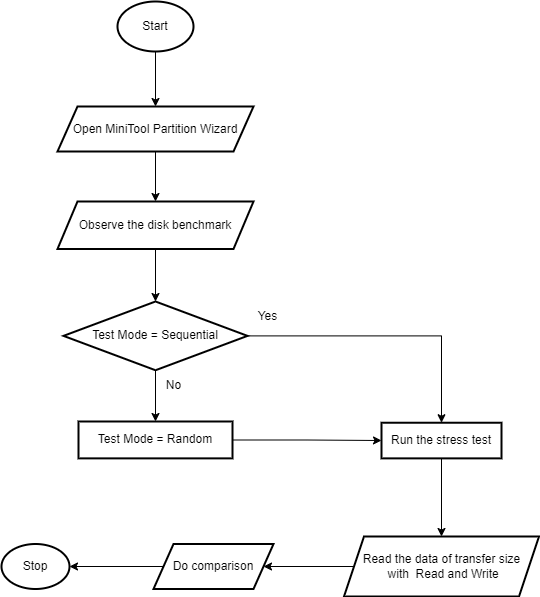

The diagram above was exported from draw.io. Its source (the exported page's mxGraphModel, read from the mxfile embedded in the PNG):
<mxGraphModel dx="1050" dy="603" grid="1" gridSize="10" guides="1" tooltips="1" connect="1" arrows="1" fold="1" page="1" pageScale="1" pageWidth="827" pageHeight="1169" math="0" shadow="0">
  <root>
    <mxCell id="WIyWlLk6GJQsqaUBKTNV-0" />
    <mxCell id="WIyWlLk6GJQsqaUBKTNV-1" parent="WIyWlLk6GJQsqaUBKTNV-0" />
    <mxCell id="MnQF-qeG2kS6qDjH2AkF-2" value="" style="edgeStyle=orthogonalEdgeStyle;rounded=0;orthogonalLoop=1;jettySize=auto;html=1;" edge="1" parent="WIyWlLk6GJQsqaUBKTNV-1" source="MnQF-qeG2kS6qDjH2AkF-0" target="MnQF-qeG2kS6qDjH2AkF-1">
      <mxGeometry relative="1" as="geometry" />
    </mxCell>
    <mxCell id="MnQF-qeG2kS6qDjH2AkF-0" value="Start" style="strokeWidth=2;html=1;shape=mxgraph.flowchart.start_1;whiteSpace=wrap;" vertex="1" parent="WIyWlLk6GJQsqaUBKTNV-1">
      <mxGeometry x="376" y="50" width="76" height="50" as="geometry" />
    </mxCell>
    <mxCell id="MnQF-qeG2kS6qDjH2AkF-4" value="" style="edgeStyle=orthogonalEdgeStyle;rounded=0;orthogonalLoop=1;jettySize=auto;html=1;" edge="1" parent="WIyWlLk6GJQsqaUBKTNV-1" source="MnQF-qeG2kS6qDjH2AkF-1" target="MnQF-qeG2kS6qDjH2AkF-3">
      <mxGeometry relative="1" as="geometry" />
    </mxCell>
    <mxCell id="MnQF-qeG2kS6qDjH2AkF-1" value="Open MiniTool Partition Wizard" style="shape=parallelogram;perimeter=parallelogramPerimeter;whiteSpace=wrap;html=1;fixedSize=1;strokeWidth=2;" vertex="1" parent="WIyWlLk6GJQsqaUBKTNV-1">
      <mxGeometry x="316" y="155" width="196" height="45" as="geometry" />
    </mxCell>
    <mxCell id="MnQF-qeG2kS6qDjH2AkF-6" value="" style="edgeStyle=orthogonalEdgeStyle;rounded=0;orthogonalLoop=1;jettySize=auto;html=1;" edge="1" parent="WIyWlLk6GJQsqaUBKTNV-1" source="MnQF-qeG2kS6qDjH2AkF-3" target="MnQF-qeG2kS6qDjH2AkF-5">
      <mxGeometry relative="1" as="geometry" />
    </mxCell>
    <mxCell id="MnQF-qeG2kS6qDjH2AkF-3" value="Observe the disk benchmark" style="shape=parallelogram;perimeter=parallelogramPerimeter;whiteSpace=wrap;html=1;fixedSize=1;strokeWidth=2;" vertex="1" parent="WIyWlLk6GJQsqaUBKTNV-1">
      <mxGeometry x="316" y="250" width="196" height="47.5" as="geometry" />
    </mxCell>
    <mxCell id="MnQF-qeG2kS6qDjH2AkF-8" value="" style="edgeStyle=orthogonalEdgeStyle;rounded=0;orthogonalLoop=1;jettySize=auto;html=1;" edge="1" parent="WIyWlLk6GJQsqaUBKTNV-1" source="MnQF-qeG2kS6qDjH2AkF-5" target="MnQF-qeG2kS6qDjH2AkF-7">
      <mxGeometry relative="1" as="geometry" />
    </mxCell>
    <mxCell id="MnQF-qeG2kS6qDjH2AkF-11" value="" style="edgeStyle=orthogonalEdgeStyle;rounded=0;orthogonalLoop=1;jettySize=auto;html=1;" edge="1" parent="WIyWlLk6GJQsqaUBKTNV-1" source="MnQF-qeG2kS6qDjH2AkF-5" target="MnQF-qeG2kS6qDjH2AkF-10">
      <mxGeometry relative="1" as="geometry" />
    </mxCell>
    <mxCell id="MnQF-qeG2kS6qDjH2AkF-5" value="Test Mode = Sequential" style="rhombus;whiteSpace=wrap;html=1;strokeWidth=2;" vertex="1" parent="WIyWlLk6GJQsqaUBKTNV-1">
      <mxGeometry x="322" y="350" width="184" height="68.75" as="geometry" />
    </mxCell>
    <mxCell id="MnQF-qeG2kS6qDjH2AkF-15" value="" style="edgeStyle=orthogonalEdgeStyle;rounded=0;orthogonalLoop=1;jettySize=auto;html=1;" edge="1" parent="WIyWlLk6GJQsqaUBKTNV-1" source="MnQF-qeG2kS6qDjH2AkF-7" target="MnQF-qeG2kS6qDjH2AkF-14">
      <mxGeometry relative="1" as="geometry" />
    </mxCell>
    <mxCell id="MnQF-qeG2kS6qDjH2AkF-7" value="Run the stress test" style="whiteSpace=wrap;html=1;strokeWidth=2;" vertex="1" parent="WIyWlLk6GJQsqaUBKTNV-1">
      <mxGeometry x="640" y="471.24" width="120" height="35.63" as="geometry" />
    </mxCell>
    <mxCell id="MnQF-qeG2kS6qDjH2AkF-9" value="Yes" style="text;html=1;align=center;verticalAlign=middle;resizable=0;points=[];autosize=1;strokeColor=none;fillColor=none;" vertex="1" parent="WIyWlLk6GJQsqaUBKTNV-1">
      <mxGeometry x="506" y="350" width="40" height="30" as="geometry" />
    </mxCell>
    <mxCell id="MnQF-qeG2kS6qDjH2AkF-12" style="edgeStyle=orthogonalEdgeStyle;rounded=0;orthogonalLoop=1;jettySize=auto;html=1;" edge="1" parent="WIyWlLk6GJQsqaUBKTNV-1" source="MnQF-qeG2kS6qDjH2AkF-10" target="MnQF-qeG2kS6qDjH2AkF-7">
      <mxGeometry relative="1" as="geometry" />
    </mxCell>
    <mxCell id="MnQF-qeG2kS6qDjH2AkF-10" value="Test Mode = Random" style="whiteSpace=wrap;html=1;strokeWidth=2;" vertex="1" parent="WIyWlLk6GJQsqaUBKTNV-1">
      <mxGeometry x="337" y="470" width="154" height="36.87" as="geometry" />
    </mxCell>
    <mxCell id="MnQF-qeG2kS6qDjH2AkF-13" value="No" style="text;html=1;align=center;verticalAlign=middle;resizable=0;points=[];autosize=1;strokeColor=none;fillColor=none;" vertex="1" parent="WIyWlLk6GJQsqaUBKTNV-1">
      <mxGeometry x="412" y="418.75" width="40" height="30" as="geometry" />
    </mxCell>
    <mxCell id="MnQF-qeG2kS6qDjH2AkF-17" value="" style="edgeStyle=orthogonalEdgeStyle;rounded=0;orthogonalLoop=1;jettySize=auto;html=1;" edge="1" parent="WIyWlLk6GJQsqaUBKTNV-1" source="MnQF-qeG2kS6qDjH2AkF-14" target="MnQF-qeG2kS6qDjH2AkF-16">
      <mxGeometry relative="1" as="geometry" />
    </mxCell>
    <mxCell id="MnQF-qeG2kS6qDjH2AkF-14" value="Read the data of transfer size&lt;div&gt;&amp;nbsp;with&amp;nbsp; Read and Write&lt;/div&gt;" style="shape=parallelogram;perimeter=parallelogramPerimeter;whiteSpace=wrap;html=1;fixedSize=1;strokeWidth=2;" vertex="1" parent="WIyWlLk6GJQsqaUBKTNV-1">
      <mxGeometry x="602.5" y="585" width="195" height="60" as="geometry" />
    </mxCell>
    <mxCell id="MnQF-qeG2kS6qDjH2AkF-19" value="" style="edgeStyle=orthogonalEdgeStyle;rounded=0;orthogonalLoop=1;jettySize=auto;html=1;" edge="1" parent="WIyWlLk6GJQsqaUBKTNV-1" source="MnQF-qeG2kS6qDjH2AkF-16" target="MnQF-qeG2kS6qDjH2AkF-18">
      <mxGeometry relative="1" as="geometry" />
    </mxCell>
    <mxCell id="MnQF-qeG2kS6qDjH2AkF-16" value="Do comparison" style="shape=parallelogram;perimeter=parallelogramPerimeter;whiteSpace=wrap;html=1;fixedSize=1;strokeWidth=2;" vertex="1" parent="WIyWlLk6GJQsqaUBKTNV-1">
      <mxGeometry x="412" y="592.5" width="120" height="45" as="geometry" />
    </mxCell>
    <mxCell id="MnQF-qeG2kS6qDjH2AkF-18" value="Stop" style="ellipse;whiteSpace=wrap;html=1;strokeWidth=2;" vertex="1" parent="WIyWlLk6GJQsqaUBKTNV-1">
      <mxGeometry x="260" y="592.5" width="68" height="45" as="geometry" />
    </mxCell>
  </root>
</mxGraphModel>